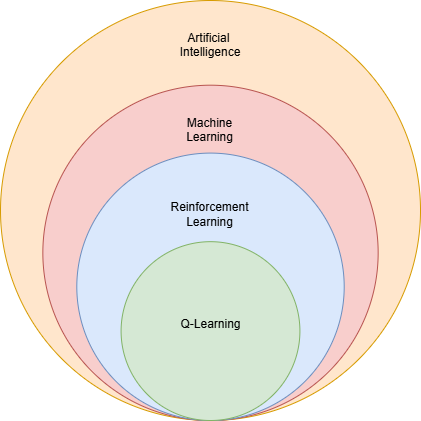

The diagram above was exported from draw.io. Its source (the exported page's mxGraphModel, read from the mxfile embedded in the PNG):
<mxGraphModel dx="1042" dy="594" grid="1" gridSize="10" guides="1" tooltips="1" connect="1" arrows="1" fold="1" page="1" pageScale="1" pageWidth="1169" pageHeight="827" math="0" shadow="0">
  <root>
    <mxCell id="0" />
    <mxCell id="1" parent="0" />
    <mxCell id="VojAY2ImRGy4IelFtbym-2" value="Artificial&amp;nbsp;&lt;div&gt;Intelligence&lt;/div&gt;&lt;div&gt;&lt;br&gt;&lt;/div&gt;&lt;div&gt;&lt;br&gt;&lt;/div&gt;&lt;div&gt;&lt;br&gt;&lt;/div&gt;&lt;div&gt;&lt;br&gt;&lt;/div&gt;&lt;div&gt;&lt;br&gt;&lt;/div&gt;&lt;div&gt;&lt;br&gt;&lt;/div&gt;&lt;div&gt;&lt;br&gt;&lt;/div&gt;&lt;div&gt;&lt;br&gt;&lt;/div&gt;&lt;div&gt;&lt;br&gt;&lt;/div&gt;&lt;div&gt;&lt;br&gt;&lt;/div&gt;&lt;div&gt;&lt;br&gt;&lt;/div&gt;&lt;div&gt;&lt;br&gt;&lt;/div&gt;&lt;div&gt;&lt;br&gt;&lt;/div&gt;&lt;div&gt;&lt;br&gt;&lt;/div&gt;&lt;div&gt;&lt;br&gt;&lt;/div&gt;&lt;div&gt;&lt;br&gt;&lt;/div&gt;&lt;div&gt;&lt;br&gt;&lt;/div&gt;&lt;div&gt;&lt;br&gt;&lt;/div&gt;&lt;div&gt;&lt;br&gt;&lt;/div&gt;&lt;div&gt;&lt;br&gt;&lt;/div&gt;&lt;div&gt;&lt;br&gt;&lt;/div&gt;&lt;div&gt;&lt;br&gt;&lt;/div&gt;&lt;div&gt;&lt;br&gt;&lt;/div&gt;" style="ellipse;whiteSpace=wrap;html=1;aspect=fixed;fillColor=#ffe6cc;strokeColor=#d79b00;" parent="1" vertex="1">
      <mxGeometry x="300" y="120" width="420" height="420" as="geometry" />
    </mxCell>
    <mxCell id="VojAY2ImRGy4IelFtbym-3" value="Machine&lt;div&gt;Learning&lt;/div&gt;&lt;div&gt;&lt;br&gt;&lt;/div&gt;&lt;div&gt;&lt;br&gt;&lt;/div&gt;&lt;div&gt;&lt;br&gt;&lt;/div&gt;&lt;div&gt;&lt;br&gt;&lt;/div&gt;&lt;div&gt;&lt;br&gt;&lt;/div&gt;&lt;div&gt;&lt;br&gt;&lt;/div&gt;&lt;div&gt;&lt;br&gt;&lt;/div&gt;&lt;div&gt;&lt;br&gt;&lt;/div&gt;&lt;div&gt;&lt;br&gt;&lt;/div&gt;&lt;div&gt;&lt;br&gt;&lt;/div&gt;&lt;div&gt;&lt;br&gt;&lt;/div&gt;&lt;div&gt;&lt;br&gt;&lt;/div&gt;&lt;div&gt;&lt;br&gt;&lt;/div&gt;&lt;div&gt;&lt;br&gt;&lt;/div&gt;&lt;div&gt;&lt;br&gt;&lt;/div&gt;&lt;div&gt;&lt;br&gt;&lt;/div&gt;&lt;div&gt;&lt;br&gt;&lt;/div&gt;" style="ellipse;whiteSpace=wrap;html=1;aspect=fixed;fillColor=#f8cecc;strokeColor=#b85450;" parent="1" vertex="1">
      <mxGeometry x="342.35" y="204.69" width="335.31" height="335.31" as="geometry" />
    </mxCell>
    <mxCell id="VojAY2ImRGy4IelFtbym-7" value="&lt;div&gt;Reinforcement&lt;/div&gt;&lt;div&gt;Learning&lt;/div&gt;&lt;div&gt;&lt;br&gt;&lt;/div&gt;&lt;div&gt;&lt;br&gt;&lt;/div&gt;&lt;div&gt;&lt;br&gt;&lt;/div&gt;&lt;div&gt;&lt;br&gt;&lt;/div&gt;&lt;div&gt;&lt;br&gt;&lt;/div&gt;&lt;div&gt;&lt;br&gt;&lt;/div&gt;&lt;div&gt;&lt;br&gt;&lt;/div&gt;&lt;div&gt;&lt;br&gt;&lt;/div&gt;&lt;div&gt;&lt;br&gt;&lt;/div&gt;&lt;div&gt;&lt;br&gt;&lt;/div&gt;" style="ellipse;whiteSpace=wrap;html=1;aspect=fixed;fillColor=#dae8fc;strokeColor=#6c8ebf;" parent="1" vertex="1">
      <mxGeometry x="376.3" y="272.59" width="267.41" height="267.41" as="geometry" />
    </mxCell>
    <mxCell id="JCkMk3KWPMMkDSgyJWL_-1" value="&lt;div&gt;Q-Learning&lt;/div&gt;&lt;div&gt;&lt;br&gt;&lt;/div&gt;" style="ellipse;whiteSpace=wrap;html=1;aspect=fixed;fillColor=#d5e8d4;strokeColor=#82b366;" vertex="1" parent="1">
      <mxGeometry x="420.59" y="361.17" width="178.83" height="178.83" as="geometry" />
    </mxCell>
  </root>
</mxGraphModel>